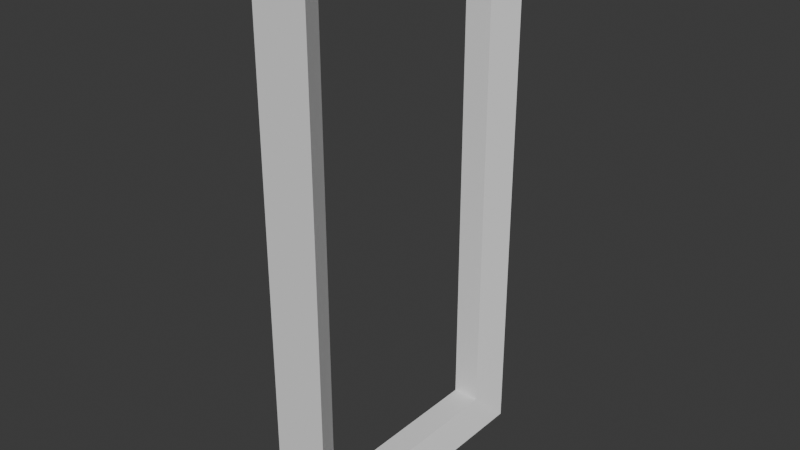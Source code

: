 # Source: door_open.blend  (saved by Blender 4.5.87; exported with 4.5.12 LTS)
import bpy
from mathutils import Matrix  # noqa: F401  (used for matrix-valued properties, if any)

bpy.ops.wm.read_factory_settings(use_empty=True)
scene = bpy.context.scene
scene.name = 'Scene'

# ---- collections
col_collection = bpy.data.collections.new('Collection'); scene.collection.children.link(col_collection)

# ---- world
world_world = bpy.data.worlds.new('World'); scene.world = world_world
world_world.use_nodes = True; world_world.node_tree.nodes.clear()
_N = world_world.node_tree.nodes; _L = world_world.node_tree.links
n0 = _N.new('ShaderNodeOutputWorld'); n0.name = 'World Output'; n0.location = (200, 100)
n1 = _N.new('ShaderNodeBackground'); n1.name = 'Background'; n1.location = (-200, 100)
n1.inputs[0].default_value = (0.05088, 0.05088, 0.05088, 1.0)
_L.new(n1.outputs[0], n0.inputs[0])
n0.is_active_output = True
world_world.color = (0.05088, 0.05088, 0.05088)
world_world.sun_shadow_jitter_overblur = 0.0

# ---- meshes
me_cube = bpy.data.meshes.new('Cube')
me_cube.from_pydata([(-0.05, -0.4, -0.9), (-0.05, -0.4, 0.9), (-0.05, 0.4, -0.9), (-0.05, 0.4, 0.9), (0.05, -0.4, -0.9), (0.05, -0.4, 0.9), (0.05, 0.4, -0.9), (0.05, 0.4, 0.9), (-0.1, 0.5, -1.0), (-0.1, -0.5, -1.0), (-0.1, -0.5, 1.0), (-0.1, 0.5, 1.0), (0.1, 0.5, 1.0), (0.1, 0.5, -1.0), (0.1, -0.5, -1.0), (0.1, -0.5, 1.0)], [], [(0, 1, 5, 4), (8, 11, 12, 13), (2, 0, 4, 6), (14, 15, 10, 9), (8, 13, 14, 9), (12, 11, 10, 15), (0, 2, 8, 9), (1, 0, 9, 10), (3, 1, 10, 11), (2, 3, 11, 8), (7, 6, 13, 12), (6, 4, 14, 13), (5, 7, 12, 15), (4, 5, 15, 14), (2, 6, 7, 3), (1, 3, 7, 5)])
_uv = me_cube.uv_layers.new(name='UVMap')
_uv.uv.foreach_set('vector', [0.3875, 0.0125, 0.6125, 0.0125, 0.6125, 0.7375, 0.3875, 0.7375, 0.375, 0.25, 0.625, 0.25, 0.625, 0.5, 0.375, 0.5, 0.3875, 0.2375, 0.3875, 0.0125, 0.3875, 0.7375, 0.3875, 0.5125, 0.375, 0.75, 0.625, 0.75, 0.625, 1.0, 0.375, 1.0, 0.125, 0.5, 0.375, 0.5, 0.375, 0.75, 0.125, 0.75, 0.625, 0.5, 0.875, 0.5, 0.875, 0.75, 0.625, 0.75, 0.3875, 0.0125, 0.3875, 0.2375, 0.375, 0.25, 0.375, 0.0, 0.6125, 0.0125, 0.3875, 0.0125, 0.375, 0.0, 0.625, 0.0, 0.6125, 0.2375, 0.6125, 0.0125, 0.625, 0.0, 0.625, 0.25, 0.3875, 0.2375, 0.6125, 0.2375, 0.625, 0.25, 0.375, 0.25, 0.6125, 0.5125, 0.3875, 0.5125, 0.375, 0.5, 0.625, 0.5, 0.3875, 0.5125, 0.3875, 0.7375, 0.375, 0.75, 0.375, 0.5, 0.6125, 0.7375, 0.6125, 0.5125, 0.625, 0.5, 0.625, 0.75, 0.3875, 0.7375, 0.6125, 0.7375, 0.625, 0.75, 0.375, 0.75, 0.3875, 0.2375, 0.3875, 0.5125, 0.6125, 0.5125, 0.6125, 0.2375, 0.6125, 0.0125, 0.6125, 0.2375, 0.6125, 0.5125, 0.6125, 0.7375])
me_cube.update()

# ---- objects
ob_block00 = bpy.data.objects.new('Block00', None)
ob_block01 = bpy.data.objects.new('Block01', None)
ob_cube = bpy.data.objects.new('Cube', me_cube)

# ---- transforms, parenting, visibility, modifiers, constraints
ob_block00.location = (0.0, 0.0, 0.0)
ob_block00.empty_display_type = 'CUBE'
ob_block00.empty_display_size = 0.5
ob_block01.location = (0.0, 0.0, 1.0)
ob_block01.empty_display_type = 'CUBE'
ob_block01.empty_display_size = 0.5
ob_cube.location = (0.0, 0.0, 0.5)

# ---- collection membership
col_collection.objects.link(ob_block00)
col_collection.objects.link(ob_block01)
col_collection.objects.link(ob_cube)

# ---- scene / render settings (as saved in the file)
scene.frame_start = 1; scene.frame_end = 250; scene.frame_set(1)
scene.render.engine = 'BLENDER_EEVEE_NEXT'
bpy.context.view_layer.update()

# ---- added for rendering (the .blend has no active camera and no usable light): camera, sun
cam_auto = bpy.data.cameras.new('AutoCamera')
cam_auto.lens = 50.0
cam_auto.sensor_width = 36.0
cam_auto.clip_end = 1000.0
ob_auto_camera = bpy.data.objects.new('AutoCamera', cam_auto)
scene.collection.objects.link(ob_auto_camera)
ob_auto_camera.location = (2.07712, -2.49255, 2.1617)
ob_auto_camera.rotation_euler = (1.09748, -7.21219e-08, 0.694738)
scene.camera = ob_auto_camera
light_auto_sun = bpy.data.lights.new('AutoSun', 'SUN')
light_auto_sun.energy = 3.0
light_auto_sun.angle = 0.0523599
ob_auto_sun = bpy.data.objects.new('AutoSun', light_auto_sun)
scene.collection.objects.link(ob_auto_sun)
ob_auto_sun.rotation_euler = (0.872665, 0.174533, 0.523599)
bpy.context.view_layer.update()
